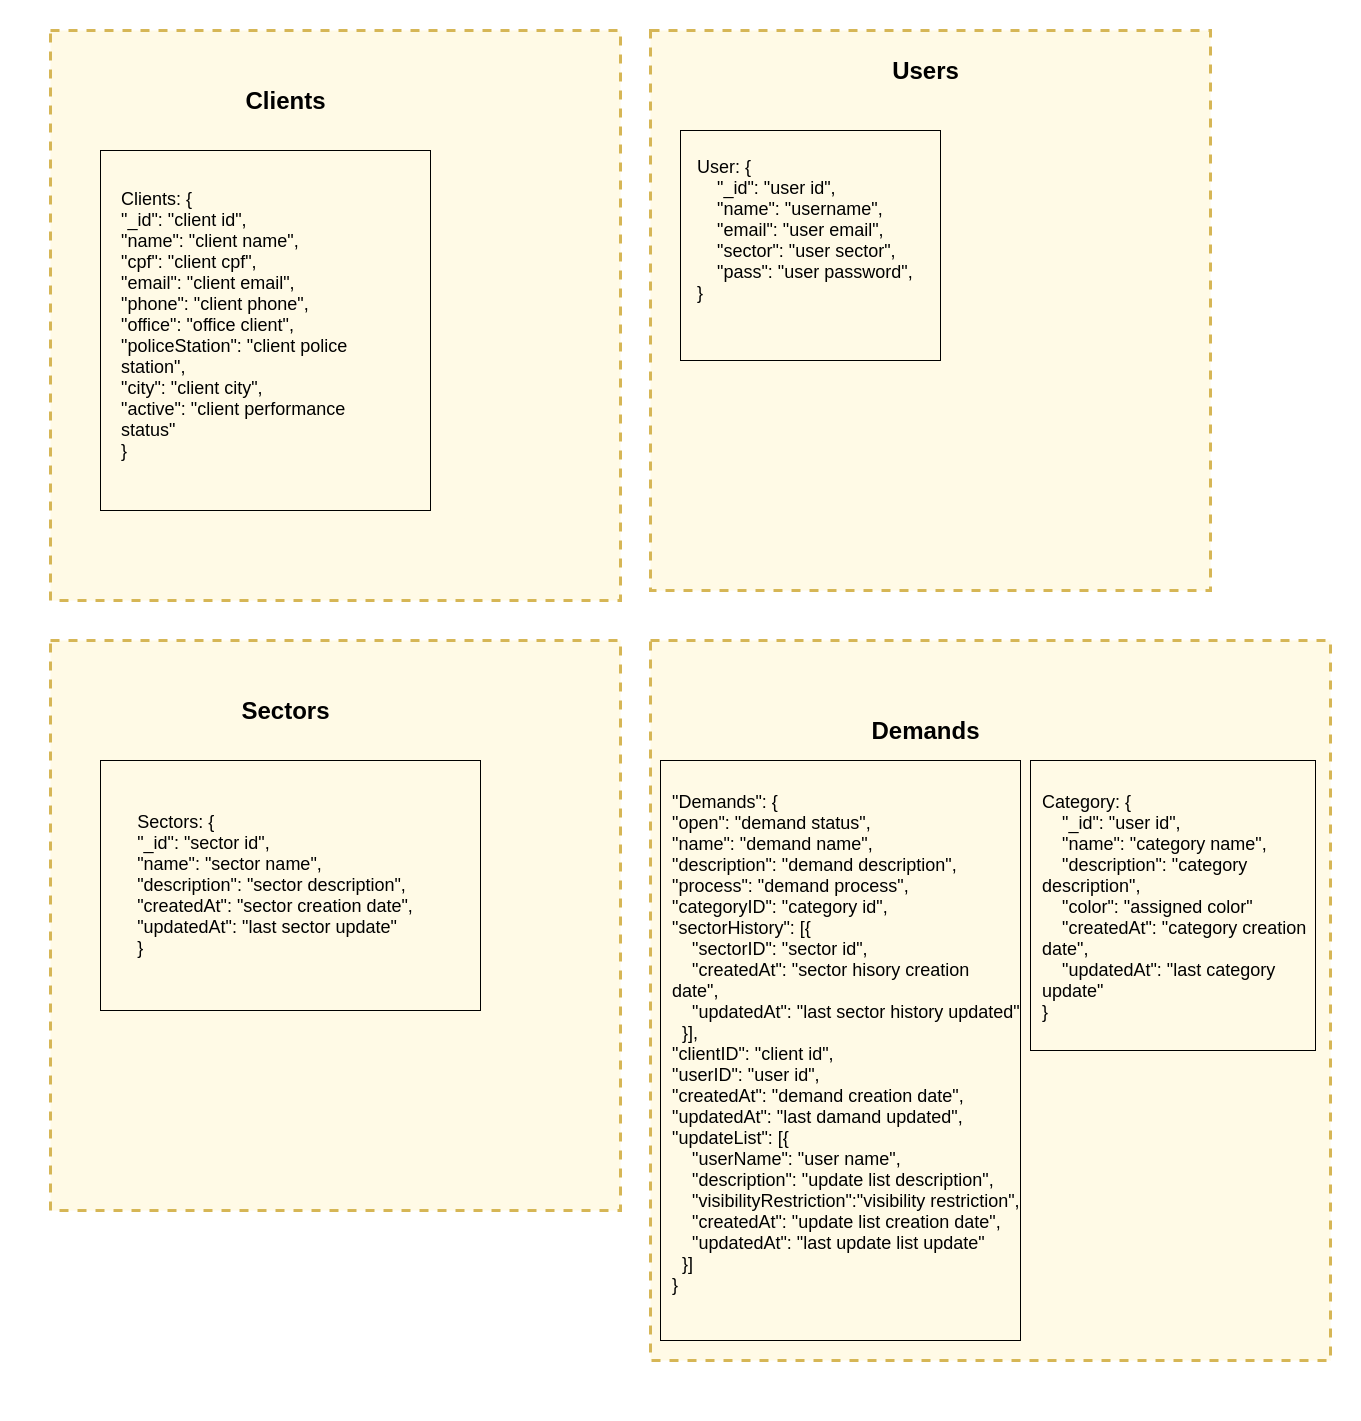

The diagram above was exported from draw.io. Its source (the exported page's mxGraphModel, read from the mxfile embedded in the PNG):
<mxGraphModel dx="3547" dy="2789" grid="1" gridSize="10" guides="1" tooltips="1" connect="1" arrows="1" fold="1" page="1" pageScale="1" pageWidth="827" pageHeight="1169" math="0" shadow="0">
  <root>
    <mxCell id="DriUz37SIMXWmqg1PVLd-0" />
    <mxCell id="DriUz37SIMXWmqg1PVLd-1" parent="DriUz37SIMXWmqg1PVLd-0" />
    <mxCell id="TEgHe4qGwpoGzeLaeUIF-6" value="" style="rounded=0;whiteSpace=wrap;html=1;strokeColor=none;" vertex="1" parent="DriUz37SIMXWmqg1PVLd-1">
      <mxGeometry x="-690" y="-510" width="1360" height="1420" as="geometry" />
    </mxCell>
    <mxCell id="DriUz37SIMXWmqg1PVLd-2" value="" style="whiteSpace=wrap;html=1;aspect=fixed;strokeWidth=3;fontFamily=Helvetica;fontSize=10;dashed=1;strokeColor=#d6b656;fillColor=#FFFAE6;" parent="DriUz37SIMXWmqg1PVLd-1" vertex="1">
      <mxGeometry x="-40" y="-480" width="560" height="560" as="geometry" />
    </mxCell>
    <mxCell id="DriUz37SIMXWmqg1PVLd-3" value="" style="whiteSpace=wrap;html=1;strokeWidth=3;fontFamily=Helvetica;fontSize=10;dashed=1;fillColor=#FFFAE6;strokeColor=#D6B656;" parent="DriUz37SIMXWmqg1PVLd-1" vertex="1">
      <mxGeometry x="-40" y="130" width="680" height="720" as="geometry" />
    </mxCell>
    <mxCell id="DriUz37SIMXWmqg1PVLd-4" value="" style="whiteSpace=wrap;html=1;aspect=fixed;strokeWidth=3;fontFamily=Helvetica;fontSize=10;dashed=1;fillColor=#FFFAE6;strokeColor=#D6B656;" parent="DriUz37SIMXWmqg1PVLd-1" vertex="1">
      <mxGeometry x="-640" y="-480" width="570" height="570" as="geometry" />
    </mxCell>
    <mxCell id="DriUz37SIMXWmqg1PVLd-5" value="Demands" style="text;strokeColor=none;fillColor=none;html=1;fontSize=24;fontStyle=1;verticalAlign=middle;align=center;dashed=1;" parent="DriUz37SIMXWmqg1PVLd-1" vertex="1">
      <mxGeometry x="185" y="200" width="100" height="40" as="geometry" />
    </mxCell>
    <mxCell id="DriUz37SIMXWmqg1PVLd-6" value="Clients" style="text;strokeColor=none;fillColor=none;html=1;fontSize=24;fontStyle=1;verticalAlign=middle;align=center;dashed=1;" parent="DriUz37SIMXWmqg1PVLd-1" vertex="1">
      <mxGeometry x="-455" y="-430" width="100" height="40" as="geometry" />
    </mxCell>
    <mxCell id="DriUz37SIMXWmqg1PVLd-7" value="" style="rounded=0;whiteSpace=wrap;html=1;strokeWidth=1;fontFamily=Helvetica;fontSize=10;align=left;verticalAlign=top;fillColor=#FFFAE6;" parent="DriUz37SIMXWmqg1PVLd-1" vertex="1">
      <mxGeometry x="-590" y="-360" width="330" height="360" as="geometry" />
    </mxCell>
    <mxCell id="DriUz37SIMXWmqg1PVLd-8" value="Users" style="text;strokeColor=none;fillColor=none;html=1;fontSize=24;fontStyle=1;verticalAlign=middle;align=center;dashed=1;" parent="DriUz37SIMXWmqg1PVLd-1" vertex="1">
      <mxGeometry x="185" y="-460" width="100" height="40" as="geometry" />
    </mxCell>
    <mxCell id="DriUz37SIMXWmqg1PVLd-9" value="" style="rounded=0;whiteSpace=wrap;html=1;strokeWidth=1;fillColor=#FFFAE6;" parent="DriUz37SIMXWmqg1PVLd-1" vertex="1">
      <mxGeometry x="-10" y="-380" width="260" height="230" as="geometry" />
    </mxCell>
    <mxCell id="DriUz37SIMXWmqg1PVLd-10" value="&lt;div style=&quot;text-align: left&quot;&gt;&lt;span style=&quot;font-size: 18px&quot;&gt;Clients: {&lt;/span&gt;&lt;/div&gt;&lt;div style=&quot;text-align: left&quot;&gt;&lt;span style=&quot;font-size: 18px&quot;&gt;&quot;_id&quot;: &quot;client id&quot;,&lt;/span&gt;&lt;/div&gt;&lt;div style=&quot;font-size: 18px ; text-align: left&quot;&gt;&lt;span&gt;&quot;name&quot;: &quot;client name&quot;,&lt;/span&gt;&lt;/div&gt;&lt;div style=&quot;font-size: 18px ; text-align: left&quot;&gt;&lt;span&gt;&quot;cpf&quot;: &quot;client cpf&quot;,&lt;/span&gt;&lt;/div&gt;&lt;div style=&quot;font-size: 18px ; text-align: left&quot;&gt;&lt;span&gt;&quot;email&quot;: &quot;client email&quot;,&lt;/span&gt;&lt;/div&gt;&lt;div style=&quot;font-size: 18px ; text-align: left&quot;&gt;&lt;span&gt;&quot;phone&quot;: &quot;client phone&quot;,&lt;/span&gt;&lt;/div&gt;&lt;div style=&quot;font-size: 18px ; text-align: left&quot;&gt;&lt;span&gt;&quot;office&quot;: &quot;office client&quot;,&lt;/span&gt;&lt;/div&gt;&lt;div style=&quot;font-size: 18px ; text-align: left&quot;&gt;&lt;span&gt;&quot;policeStation&quot;: &quot;client police station&quot;,&lt;/span&gt;&lt;/div&gt;&lt;div style=&quot;font-size: 18px ; text-align: left&quot;&gt;&lt;span&gt;&quot;city&quot;: &quot;client city&quot;,&lt;/span&gt;&lt;/div&gt;&lt;div style=&quot;font-size: 18px ; text-align: left&quot;&gt;&lt;span&gt;&quot;active&quot;: &quot;&lt;/span&gt;&lt;span&gt;client performance status&lt;/span&gt;&lt;span&gt;&quot;&lt;/span&gt;&lt;/div&gt;&lt;span style=&quot;font-size: 18px&quot;&gt;&lt;div style=&quot;text-align: left&quot;&gt;&lt;span&gt;}&lt;/span&gt;&lt;/div&gt;&lt;/span&gt;" style="text;html=1;strokeColor=none;fillColor=none;align=center;verticalAlign=middle;whiteSpace=wrap;rounded=0;fontFamily=Helvetica;fontSize=10;" parent="DriUz37SIMXWmqg1PVLd-1" vertex="1">
      <mxGeometry x="-570" y="-320" width="280" height="270" as="geometry" />
    </mxCell>
    <mxCell id="DriUz37SIMXWmqg1PVLd-11" value="&lt;div style=&quot;font-size: 18px&quot;&gt;&lt;font style=&quot;font-size: 18px&quot;&gt;User: {&lt;/font&gt;&lt;/div&gt;&lt;div style=&quot;font-size: 18px&quot;&gt;&lt;font style=&quot;font-size: 18px&quot;&gt;&amp;nbsp;&amp;nbsp;&amp;nbsp; &quot;_id&quot;: &quot;user id&quot;,&lt;/font&gt;&lt;/div&gt;&lt;div style=&quot;font-size: 18px&quot;&gt;&lt;font style=&quot;font-size: 18px&quot;&gt;&amp;nbsp;&amp;nbsp;&amp;nbsp; &quot;name&quot;: &quot;username&quot;,&lt;/font&gt;&lt;/div&gt;&lt;div style=&quot;font-size: 18px&quot;&gt;&lt;font style=&quot;font-size: 18px&quot;&gt;&amp;nbsp;&amp;nbsp;&amp;nbsp; &quot;email&quot;: &quot;user email&quot;,&lt;/font&gt;&lt;/div&gt;&lt;div style=&quot;font-size: 18px&quot;&gt;&lt;font style=&quot;font-size: 18px&quot;&gt;&amp;nbsp;&amp;nbsp;&amp;nbsp; &quot;sector&quot;: &quot;user sector&quot;,&lt;br&gt;&lt;/font&gt;&lt;/div&gt;&lt;div style=&quot;font-size: 18px&quot;&gt;&lt;font style=&quot;font-size: 18px&quot;&gt;&amp;nbsp;&amp;nbsp;&amp;nbsp; &quot;pass&quot;: &quot;user password&quot;,&lt;/font&gt;&lt;/div&gt;&lt;div style=&quot;font-size: 18px&quot;&gt;&lt;font style=&quot;font-size: 18px&quot;&gt;} &lt;/font&gt;&lt;/div&gt;" style="text;html=1;fillColor=none;align=left;verticalAlign=top;whiteSpace=wrap;rounded=0;dashed=1;" parent="DriUz37SIMXWmqg1PVLd-1" vertex="1">
      <mxGeometry x="5" y="-360" width="240" height="190" as="geometry" />
    </mxCell>
    <mxCell id="DriUz37SIMXWmqg1PVLd-12" value="" style="rounded=0;whiteSpace=wrap;html=1;strokeWidth=1;fillColor=#FFFAE6;" parent="DriUz37SIMXWmqg1PVLd-1" vertex="1">
      <mxGeometry x="340" y="250" width="285" height="290" as="geometry" />
    </mxCell>
    <mxCell id="DriUz37SIMXWmqg1PVLd-13" value="&lt;div style=&quot;font-size: 18px&quot;&gt;&lt;font style=&quot;font-size: 18px&quot;&gt;Category: {&lt;/font&gt;&lt;/div&gt;&lt;div style=&quot;font-size: 18px&quot;&gt;&lt;font style=&quot;font-size: 18px&quot;&gt;&amp;nbsp;&amp;nbsp;&amp;nbsp; &quot;_id&quot;: &quot;user id&quot;,&lt;/font&gt;&lt;/div&gt;&lt;div style=&quot;font-size: 18px&quot;&gt;&lt;font style=&quot;font-size: 18px&quot;&gt;&amp;nbsp;&amp;nbsp;&amp;nbsp; &quot;name&quot;: &quot;category name&quot;,&lt;/font&gt;&lt;/div&gt;&lt;div style=&quot;font-size: 18px&quot;&gt;&lt;font style=&quot;font-size: 18px&quot;&gt;&amp;nbsp;&amp;nbsp;&amp;nbsp; &quot;description&quot;: &quot;category description&quot;,&lt;/font&gt;&lt;/div&gt;&lt;div style=&quot;font-size: 18px&quot;&gt;&lt;font style=&quot;font-size: 18px&quot;&gt;&amp;nbsp;&amp;nbsp;&amp;nbsp; &quot;color&quot;: &quot;assigned color&quot;&lt;br&gt;&lt;/font&gt;&lt;/div&gt;&lt;div style=&quot;font-size: 18px&quot;&gt;&lt;font style=&quot;font-size: 18px&quot;&gt;&amp;nbsp;&amp;nbsp;&amp;nbsp; &quot;createdAt&quot;: &quot;category creation date&quot;,&lt;/font&gt;&lt;/div&gt;&lt;div style=&quot;font-size: 18px&quot;&gt;&lt;font style=&quot;font-size: 18px&quot;&gt;&amp;nbsp;&amp;nbsp;&amp;nbsp; &quot;updatedAt&quot;: &quot;last category update&quot;&lt;br&gt;&lt;/font&gt;&lt;/div&gt;&lt;div style=&quot;font-size: 18px&quot;&gt;&lt;font style=&quot;font-size: 18px&quot;&gt;} &lt;/font&gt;&lt;/div&gt;" style="text;html=1;fillColor=none;align=left;verticalAlign=top;whiteSpace=wrap;rounded=0;dashed=1;" parent="DriUz37SIMXWmqg1PVLd-1" vertex="1">
      <mxGeometry x="350" y="275" width="275" height="245" as="geometry" />
    </mxCell>
    <mxCell id="TEgHe4qGwpoGzeLaeUIF-0" value="" style="whiteSpace=wrap;html=1;aspect=fixed;strokeWidth=3;fontFamily=Helvetica;fontSize=10;dashed=1;fillColor=#FFFAE6;strokeColor=#D6B656;" vertex="1" parent="DriUz37SIMXWmqg1PVLd-1">
      <mxGeometry x="-640" y="130" width="570" height="570" as="geometry" />
    </mxCell>
    <mxCell id="TEgHe4qGwpoGzeLaeUIF-1" value="Sectors" style="text;strokeColor=none;fillColor=none;html=1;fontSize=24;fontStyle=1;verticalAlign=middle;align=center;dashed=1;" vertex="1" parent="DriUz37SIMXWmqg1PVLd-1">
      <mxGeometry x="-455" y="180" width="100" height="40" as="geometry" />
    </mxCell>
    <mxCell id="TEgHe4qGwpoGzeLaeUIF-2" value="" style="rounded=0;whiteSpace=wrap;html=1;strokeWidth=1;fontFamily=Helvetica;fontSize=10;align=left;verticalAlign=top;fillColor=#FFFAE6;" vertex="1" parent="DriUz37SIMXWmqg1PVLd-1">
      <mxGeometry x="-590" y="250" width="380" height="250" as="geometry" />
    </mxCell>
    <mxCell id="TEgHe4qGwpoGzeLaeUIF-3" value="&lt;div style=&quot;text-align: left&quot;&gt;&lt;span style=&quot;font-size: 18px&quot;&gt;Sectors: {&lt;/span&gt;&lt;/div&gt;&lt;div style=&quot;text-align: left&quot;&gt;&lt;span style=&quot;font-size: 18px&quot;&gt;&quot;_id&quot;: &quot;sector id&quot;,&lt;/span&gt;&lt;/div&gt;&lt;div style=&quot;font-size: 18px ; text-align: left&quot;&gt;&lt;span&gt;&quot;name&quot;: &quot;sector name&quot;,&lt;/span&gt;&lt;/div&gt;&lt;div style=&quot;font-size: 18px ; text-align: left&quot;&gt;&lt;span&gt;&quot;description&quot;: &quot;sector description&quot;,&lt;/span&gt;&lt;/div&gt;&lt;div style=&quot;font-size: 18px ; text-align: left&quot;&gt;&lt;div&gt;&quot;createdAt&quot;: &quot;sector creation date&quot;,&lt;/div&gt;&lt;div&gt;&quot;updatedAt&quot;: &quot;last sector update&quot;&lt;/div&gt;&lt;/div&gt;&lt;span style=&quot;font-size: 18px&quot;&gt;&lt;div style=&quot;text-align: left&quot;&gt;&lt;span&gt;}&lt;/span&gt;&lt;/div&gt;&lt;/span&gt;" style="text;html=1;strokeColor=none;fillColor=none;align=center;verticalAlign=middle;whiteSpace=wrap;rounded=0;fontFamily=Helvetica;fontSize=10;" vertex="1" parent="DriUz37SIMXWmqg1PVLd-1">
      <mxGeometry x="-570" y="290" width="310" height="170" as="geometry" />
    </mxCell>
    <mxCell id="TEgHe4qGwpoGzeLaeUIF-4" value="" style="rounded=0;whiteSpace=wrap;html=1;strokeWidth=1;fillColor=#FFFAE6;" vertex="1" parent="DriUz37SIMXWmqg1PVLd-1">
      <mxGeometry x="-30" y="250" width="360" height="580" as="geometry" />
    </mxCell>
    <mxCell id="TEgHe4qGwpoGzeLaeUIF-5" value="&lt;div style=&quot;font-size: 18px&quot;&gt;&lt;div&gt;&quot;Demands&quot;: {&lt;/div&gt;&lt;div&gt;&quot;open&quot;: &quot;demand status&quot;,&lt;/div&gt;&lt;div&gt;&quot;name&quot;: &quot;demand name&quot;,&lt;/div&gt;&lt;div&gt;&quot;description&quot;: &quot;demand description&quot;,&lt;/div&gt;&lt;div&gt;&quot;process&quot;: &quot;demand process&quot;,&lt;/div&gt;&lt;div&gt;&quot;categoryID&quot;: &quot;category id&quot;,&lt;/div&gt;&lt;div&gt;&quot;sectorHistory&quot;: [{&lt;/div&gt;&lt;div&gt;&amp;nbsp; &amp;nbsp; &quot;sectorID&quot;: &quot;sector id&quot;,&lt;/div&gt;&lt;div&gt;&amp;nbsp; &amp;nbsp; &quot;createdAt&quot;: &quot;sector hisory creation date&quot;,&lt;/div&gt;&lt;div&gt;&amp;nbsp; &amp;nbsp; &quot;updatedAt&quot;: &quot;last sector history updated&quot;&lt;/div&gt;&lt;div&gt;&amp;nbsp; }],&lt;/div&gt;&lt;div&gt;&quot;clientID&quot;: &quot;client id&quot;,&lt;/div&gt;&lt;div&gt;&quot;userID&quot;: &quot;user id&quot;,&lt;/div&gt;&lt;div&gt;&quot;createdAt&quot;: &quot;demand creation date&quot;,&lt;/div&gt;&lt;div&gt;&quot;updatedAt&quot;: &quot;last damand updated&quot;,&lt;/div&gt;&lt;div&gt;&quot;updateList&quot;: [{&lt;/div&gt;&lt;div&gt;&amp;nbsp; &amp;nbsp; &quot;userName&quot;: &quot;user name&quot;,&lt;/div&gt;&lt;div&gt;&amp;nbsp; &amp;nbsp; &quot;description&quot;: &quot;update list description&quot;,&lt;/div&gt;&lt;div&gt;&amp;nbsp; &amp;nbsp; &quot;visibilityRestriction&quot;:&quot;visibility restriction&quot;,&lt;/div&gt;&lt;div&gt;&amp;nbsp; &amp;nbsp; &quot;createdAt&quot;: &quot;update list creation date&quot;,&lt;/div&gt;&lt;div&gt;&amp;nbsp; &amp;nbsp; &quot;updatedAt&quot;: &quot;last update list update&quot;&lt;/div&gt;&lt;div&gt;&amp;nbsp; }]&lt;/div&gt;&lt;div&gt;}&lt;/div&gt;&lt;/div&gt;" style="text;html=1;fillColor=none;align=left;verticalAlign=top;whiteSpace=wrap;rounded=0;dashed=1;" vertex="1" parent="DriUz37SIMXWmqg1PVLd-1">
      <mxGeometry x="-20" y="275" width="350" height="515" as="geometry" />
    </mxCell>
  </root>
</mxGraphModel>